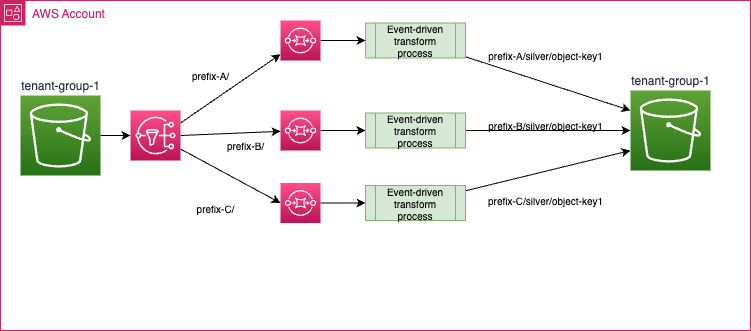

The diagram above was exported from draw.io. Its source (the exported page's mxGraphModel, read from the mxfile embedded in the PNG):
<mxGraphModel dx="545" dy="326" grid="1" gridSize="10" guides="1" tooltips="1" connect="1" arrows="1" fold="1" page="1" pageScale="1" pageWidth="850" pageHeight="1100" math="0" shadow="0">
  <root>
    <mxCell id="0" />
    <mxCell id="1" parent="0" />
    <mxCell id="3" value="AWS Account" style="points=[[0,0],[0.25,0],[0.5,0],[0.75,0],[1,0],[1,0.25],[1,0.5],[1,0.75],[1,1],[0.75,1],[0.5,1],[0.25,1],[0,1],[0,0.75],[0,0.5],[0,0.25]];outlineConnect=0;gradientColor=none;html=1;whiteSpace=wrap;fontSize=12;fontStyle=0;container=1;pointerEvents=0;collapsible=0;recursiveResize=0;shape=mxgraph.aws4.group;grIcon=mxgraph.aws4.group_account;strokeColor=#CD2264;fillColor=none;verticalAlign=top;align=left;spacingLeft=30;fontColor=#CD2264;dashed=0;" parent="1" vertex="1">
      <mxGeometry y="50" width="750" height="330" as="geometry" />
    </mxCell>
    <mxCell id="2" value="tenant-group-1" style="sketch=0;points=[[0,0,0],[0.25,0,0],[0.5,0,0],[0.75,0,0],[1,0,0],[0,1,0],[0.25,1,0],[0.5,1,0],[0.75,1,0],[1,1,0],[0,0.25,0],[0,0.5,0],[0,0.75,0],[1,0.25,0],[1,0.5,0],[1,0.75,0]];outlineConnect=0;fontColor=#232F3E;gradientColor=#60A337;gradientDirection=north;fillColor=#277116;strokeColor=#ffffff;dashed=0;verticalLabelPosition=top;verticalAlign=bottom;align=center;html=1;fontSize=12;fontStyle=0;aspect=fixed;shape=mxgraph.aws4.resourceIcon;resIcon=mxgraph.aws4.s3;labelPosition=center;" parent="3" vertex="1">
      <mxGeometry x="20" y="95" width="80" height="80" as="geometry" />
    </mxCell>
    <mxCell id="18" style="edgeStyle=none;html=1;fontSize=10;exitX=1;exitY=0.5;exitDx=0;exitDy=0;exitPerimeter=0;entryX=0;entryY=0.5;entryDx=0;entryDy=0;entryPerimeter=0;" parent="3" source="2" target="34" edge="1">
      <mxGeometry relative="1" as="geometry">
        <mxPoint x="90" y="161.81818181818176" as="sourcePoint" />
      </mxGeometry>
    </mxCell>
    <mxCell id="15" value="prefix-A/" style="text;html=1;align=center;verticalAlign=middle;resizable=0;points=[];autosize=1;strokeColor=none;fillColor=none;fontSize=10;" parent="3" vertex="1">
      <mxGeometry x="180" y="60" width="60" height="30" as="geometry" />
    </mxCell>
    <mxCell id="25" style="edgeStyle=none;html=1;entryX=0;entryY=0.5;entryDx=0;entryDy=0;" parent="3" source="8" target="22" edge="1">
      <mxGeometry relative="1" as="geometry" />
    </mxCell>
    <mxCell id="8" value="" style="sketch=0;points=[[0,0,0],[0.25,0,0],[0.5,0,0],[0.75,0,0],[1,0,0],[0,1,0],[0.25,1,0],[0.5,1,0],[0.75,1,0],[1,1,0],[0,0.25,0],[0,0.5,0],[0,0.75,0],[1,0.25,0],[1,0.5,0],[1,0.75,0]];outlineConnect=0;fontColor=#232F3E;gradientColor=#FF4F8B;gradientDirection=north;fillColor=#BC1356;strokeColor=#ffffff;dashed=0;verticalLabelPosition=bottom;verticalAlign=top;align=center;html=1;fontSize=12;fontStyle=0;aspect=fixed;shape=mxgraph.aws4.resourceIcon;resIcon=mxgraph.aws4.sqs;" parent="3" vertex="1">
      <mxGeometry x="280" y="110" width="40" height="40" as="geometry" />
    </mxCell>
    <mxCell id="13" style="edgeStyle=none;html=1;exitX=1;exitY=0.5;exitDx=0;exitDy=0;exitPerimeter=0;" parent="3" source="34" target="8" edge="1">
      <mxGeometry relative="1" as="geometry">
        <mxPoint x="90" y="157.27272727272725" as="sourcePoint" />
      </mxGeometry>
    </mxCell>
    <mxCell id="24" style="edgeStyle=none;html=1;entryX=0;entryY=0.5;entryDx=0;entryDy=0;" parent="3" source="17" target="23" edge="1">
      <mxGeometry relative="1" as="geometry" />
    </mxCell>
    <mxCell id="17" value="" style="sketch=0;points=[[0,0,0],[0.25,0,0],[0.5,0,0],[0.75,0,0],[1,0,0],[0,1,0],[0.25,1,0],[0.5,1,0],[0.75,1,0],[1,1,0],[0,0.25,0],[0,0.5,0],[0,0.75,0],[1,0.25,0],[1,0.5,0],[1,0.75,0]];outlineConnect=0;fontColor=#232F3E;gradientColor=#FF4F8B;gradientDirection=north;fillColor=#BC1356;strokeColor=#ffffff;dashed=0;verticalLabelPosition=bottom;verticalAlign=top;align=center;html=1;fontSize=12;fontStyle=0;aspect=fixed;shape=mxgraph.aws4.resourceIcon;resIcon=mxgraph.aws4.sqs;" parent="3" vertex="1">
      <mxGeometry x="280" y="182.5" width="40" height="40" as="geometry" />
    </mxCell>
    <mxCell id="19" value="prefix-B/" style="text;html=1;align=center;verticalAlign=middle;resizable=0;points=[];autosize=1;strokeColor=none;fillColor=none;fontSize=10;" parent="3" vertex="1">
      <mxGeometry x="215" y="130" width="60" height="30" as="geometry" />
    </mxCell>
    <mxCell id="20" value="prefix-C/" style="text;html=1;align=center;verticalAlign=middle;resizable=0;points=[];autosize=1;strokeColor=none;fillColor=none;fontSize=10;" parent="3" vertex="1">
      <mxGeometry x="185" y="192.5" width="60" height="30" as="geometry" />
    </mxCell>
    <mxCell id="28" style="edgeStyle=none;html=1;entryX=0;entryY=0.25;entryDx=0;entryDy=0;entryPerimeter=0;" parent="3" source="21" target="27" edge="1">
      <mxGeometry relative="1" as="geometry" />
    </mxCell>
    <mxCell id="21" value="Event-driven transform process" style="shape=process;whiteSpace=wrap;html=1;backgroundOutline=1;fillColor=#d5e8d4;strokeColor=#82b366;fontSize=10;" parent="3" vertex="1">
      <mxGeometry x="365" y="22.5" width="100" height="35" as="geometry" />
    </mxCell>
    <mxCell id="29" style="edgeStyle=none;html=1;" parent="3" source="22" target="27" edge="1">
      <mxGeometry relative="1" as="geometry" />
    </mxCell>
    <mxCell id="22" value="Event-driven transform process" style="shape=process;whiteSpace=wrap;html=1;backgroundOutline=1;fillColor=#d5e8d4;strokeColor=#82b366;fontSize=10;" parent="3" vertex="1">
      <mxGeometry x="365" y="112.5" width="100" height="35" as="geometry" />
    </mxCell>
    <mxCell id="30" style="edgeStyle=none;html=1;entryX=0;entryY=0.75;entryDx=0;entryDy=0;entryPerimeter=0;" parent="3" source="23" target="27" edge="1">
      <mxGeometry relative="1" as="geometry" />
    </mxCell>
    <mxCell id="23" value="Event-driven transform process" style="shape=process;whiteSpace=wrap;html=1;backgroundOutline=1;fillColor=#d5e8d4;strokeColor=#82b366;fontSize=10;" parent="3" vertex="1">
      <mxGeometry x="365" y="185" width="100" height="35" as="geometry" />
    </mxCell>
    <mxCell id="27" value="tenant-group-1" style="sketch=0;points=[[0,0,0],[0.25,0,0],[0.5,0,0],[0.75,0,0],[1,0,0],[0,1,0],[0.25,1,0],[0.5,1,0],[0.75,1,0],[1,1,0],[0,0.25,0],[0,0.5,0],[0,0.75,0],[1,0.25,0],[1,0.5,0],[1,0.75,0]];outlineConnect=0;fontColor=#232F3E;gradientColor=#60A337;gradientDirection=north;fillColor=#277116;strokeColor=#ffffff;dashed=0;verticalLabelPosition=top;verticalAlign=bottom;align=center;html=1;fontSize=12;fontStyle=0;aspect=fixed;shape=mxgraph.aws4.resourceIcon;resIcon=mxgraph.aws4.s3;labelPosition=center;" parent="3" vertex="1">
      <mxGeometry x="630" y="90" width="80" height="80" as="geometry" />
    </mxCell>
    <mxCell id="31" value="prefix-B/silver/object-key1" style="text;html=1;align=center;verticalAlign=middle;resizable=0;points=[];autosize=1;strokeColor=none;fillColor=none;fontSize=10;" parent="3" vertex="1">
      <mxGeometry x="475" y="110" width="140" height="30" as="geometry" />
    </mxCell>
    <mxCell id="32" value="prefix-C/silver/object-key1" style="text;html=1;align=center;verticalAlign=middle;resizable=0;points=[];autosize=1;strokeColor=none;fillColor=none;fontSize=10;" parent="3" vertex="1">
      <mxGeometry x="475" y="185" width="140" height="30" as="geometry" />
    </mxCell>
    <mxCell id="33" value="prefix-A/silver/object-key1" style="text;html=1;align=center;verticalAlign=middle;resizable=0;points=[];autosize=1;strokeColor=none;fillColor=none;fontSize=10;" parent="3" vertex="1">
      <mxGeometry x="475" y="40" width="140" height="30" as="geometry" />
    </mxCell>
    <mxCell id="35" style="edgeStyle=none;html=1;entryX=0;entryY=0.5;entryDx=0;entryDy=0;entryPerimeter=0;" edge="1" parent="3" source="34" target="17">
      <mxGeometry relative="1" as="geometry" />
    </mxCell>
    <mxCell id="34" value="" style="sketch=0;points=[[0,0,0],[0.25,0,0],[0.5,0,0],[0.75,0,0],[1,0,0],[0,1,0],[0.25,1,0],[0.5,1,0],[0.75,1,0],[1,1,0],[0,0.25,0],[0,0.5,0],[0,0.75,0],[1,0.25,0],[1,0.5,0],[1,0.75,0]];outlineConnect=0;fontColor=#232F3E;gradientColor=#FF4F8B;gradientDirection=north;fillColor=#BC1356;strokeColor=#ffffff;dashed=0;verticalLabelPosition=bottom;verticalAlign=top;align=center;html=1;fontSize=12;fontStyle=0;aspect=fixed;shape=mxgraph.aws4.resourceIcon;resIcon=mxgraph.aws4.sns;" vertex="1" parent="3">
      <mxGeometry x="130" y="110" width="50" height="50" as="geometry" />
    </mxCell>
    <mxCell id="26" style="edgeStyle=none;html=1;entryX=0;entryY=0.5;entryDx=0;entryDy=0;" parent="1" source="7" target="21" edge="1">
      <mxGeometry relative="1" as="geometry" />
    </mxCell>
    <mxCell id="7" value="" style="sketch=0;points=[[0,0,0],[0.25,0,0],[0.5,0,0],[0.75,0,0],[1,0,0],[0,1,0],[0.25,1,0],[0.5,1,0],[0.75,1,0],[1,1,0],[0,0.25,0],[0,0.5,0],[0,0.75,0],[1,0.25,0],[1,0.5,0],[1,0.75,0]];outlineConnect=0;fontColor=#232F3E;gradientColor=#FF4F8B;gradientDirection=north;fillColor=#BC1356;strokeColor=#ffffff;dashed=0;verticalLabelPosition=bottom;verticalAlign=top;align=center;html=1;fontSize=12;fontStyle=0;aspect=fixed;shape=mxgraph.aws4.resourceIcon;resIcon=mxgraph.aws4.sqs;" parent="1" vertex="1">
      <mxGeometry x="280" y="70" width="40" height="40" as="geometry" />
    </mxCell>
    <mxCell id="14" style="edgeStyle=none;html=1;exitX=1;exitY=0.25;exitDx=0;exitDy=0;exitPerimeter=0;" parent="1" source="34" target="7" edge="1">
      <mxGeometry relative="1" as="geometry" />
    </mxCell>
  </root>
</mxGraphModel>